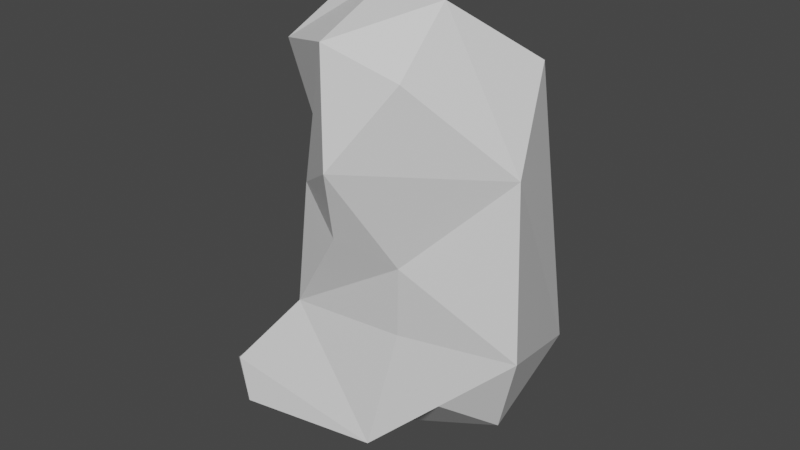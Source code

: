 # Source: coal2.blend  (saved by Blender 2.93.21; exported with 4.5.12 LTS)
import bpy
from mathutils import Matrix  # noqa: F401  (used for matrix-valued properties, if any)

bpy.ops.wm.read_factory_settings(use_empty=True)
scene = bpy.context.scene
scene.name = 'Scene'

# ---- collections
col_collection = bpy.data.collections.new('Collection'); scene.collection.children.link(col_collection)

# ---- materials (node trees are filled in below, after node groups)
mat_material = bpy.data.materials.new('Material')
mat_material.alpha_threshold = 0.0
mat_material.use_transparent_shadow = False
mat_material.line_color = (0.0, 0.0, 0.0, 1.0)

# ---- material node trees
mat_material.use_nodes = True; mat_material.node_tree.nodes.clear()
_N = mat_material.node_tree.nodes; _L = mat_material.node_tree.links
n0 = _N.new('ShaderNodeOutputMaterial'); n0.name = 'Material Output'; n0.location = (300, 300)
n1 = _N.new('ShaderNodeBsdfPrincipled'); n1.name = 'Principled BSDF'; n1.location = (10, 300)
n1.distribution = 'GGX'
n1.subsurface_method = 'BURLEY'
n1.inputs[2].default_value = 0.4
n1.inputs[3].default_value = 1.45
n1.inputs[27].default_value = (0.0, 0.0, 0.0, 1.0)
n1.inputs[28].default_value = 1.0
_L.new(n1.outputs[0], n0.inputs[0])
n0.is_active_output = True

# ---- world
world_world = bpy.data.worlds.new('World'); scene.world = world_world
world_world.use_nodes = True; world_world.node_tree.nodes.clear()
_N = world_world.node_tree.nodes; _L = world_world.node_tree.links
n0 = _N.new('ShaderNodeOutputWorld'); n0.name = 'World Output'; n0.location = (300, 300)
n1 = _N.new('ShaderNodeBackground'); n1.name = 'Background'; n1.location = (10, 300)
n1.inputs[0].default_value = (0.05088, 0.05088, 0.05088, 1.0)
_L.new(n1.outputs[0], n0.inputs[0])
n0.is_active_output = True
world_world.color = (0.05088, 0.05088, 0.05088)
world_world.use_sun_shadow = False
world_world.sun_shadow_jitter_overblur = 0.0

# ---- meshes
me_cube = bpy.data.meshes.new('Cube')
me_cube.from_pydata([(-0.005735, -0.1716, 1.505), (0.6425, 0.6932, -0.9182), (0.4088, -0.6358, 1.094), (0.9264, -0.2362, -0.5488), (-0.3128, -0.1764, 1.413), (-0.3535, 0.6122, -1.343), (-0.4844, -0.5098, 1.128), (-1.119, -0.4976, -1.232), (-0.4536, -0.5497, -0.5074), (-0.2954, 0.07311, -1.676), (-0.977, 0.1631, -1.373), (0.05844, -0.5243, -1.352), (-0.8263, -0.7379, -0.9867), (-0.7472, -0.3697, -1.571), (-0.7654, -0.736, -1.291), (0.8595, -0.1946, 0.5438), (-0.04993, -0.7177, 1.24), (0.4281, -0.3018, 1.453), (-0.7226, -0.05268, -0.9462), (-0.5633, 0.0909, -0.7638), (-0.459, 0.1655, -0.03908), (-0.9547, -0.3345, -1.056), (0.7381, 0.1574, 1.088), (0.1086, 0.7692, -1.176), (-0.3438, 0.495, -0.0005152), (0.1191, 0.6321, -0.8135), (0.06504, 0.5293, 0.2576), (-0.1583, 0.8072, -1.305), (-0.3845, 0.6701, -0.7174), (-0.4943, 0.468, -1.099), (-0.3603, 0.4591, -1.555), (-0.7011, 0.5041, -1.404), (-0.4422, 0.5053, -0.7367), (-0.5739, 0.3962, -1.19), (-0.1531, 0.7386, -1.124), (0.4924, -0.3803, -0.9503), (0.2364, -0.4498, -0.5281), (0.08283, -0.8599, 0.594), (0.287, -0.5033, -0.0479), (0.718, -0.08155, -1.153), (0.3648, 0.3397, -1.329), (-0.4318, -0.2584, 0.243), (-0.374, -0.5287, 0.2992), (-0.0285, -0.6816, 0.1055), (0.4339, 0.4594, 0.3824), (0.2252, 0.1889, 0.9619), (0.02973, 0.01769, 1.013)], [], [(17, 16, 2), (2, 16, 37), (32, 28, 5), (1, 3, 39), (15, 17, 2), (44, 1, 26), (35, 3, 36), (29, 5, 33), (31, 5, 30), (14, 7, 13), (23, 1, 40), (11, 13, 9), (7, 10, 13), (7, 12, 21), (14, 11, 12), (7, 14, 12), (11, 14, 13), (17, 15, 22), (16, 6, 41), (0, 4, 6), (29, 32, 5), (37, 16, 42), (36, 38, 8), (3, 1, 15), (22, 45, 0), (25, 26, 1), (12, 11, 8), (35, 11, 9), (13, 10, 9), (21, 12, 18), (10, 18, 33), (12, 8, 18), (41, 6, 20), (8, 19, 18), (6, 4, 20), (10, 21, 18), (10, 7, 21), (0, 17, 22), (15, 1, 22), (17, 0, 16), (16, 0, 6), (28, 24, 25), (4, 0, 46), (24, 4, 26), (27, 5, 34), (25, 24, 26), (23, 25, 1), (23, 9, 30), (5, 27, 30), (23, 27, 34), (5, 28, 34), (5, 31, 33), (19, 20, 32), (10, 31, 30), (19, 29, 33, 18), (24, 28, 32), (9, 10, 30), (27, 23, 30), (25, 23, 34), (34, 28, 25), (4, 24, 20), (20, 24, 32), (29, 19, 32), (31, 10, 33), (3, 15, 38), (15, 37, 38), (11, 35, 36), (15, 2, 37), (35, 9, 39), (8, 11, 36), (36, 3, 38), (38, 37, 43), (3, 35, 39), (40, 1, 39), (9, 40, 39), (9, 23, 40), (19, 8, 20), (8, 41, 20), (42, 16, 41), (8, 42, 41), (43, 37, 42), (8, 43, 42), (8, 38, 43), (44, 45, 22), (0, 45, 46), (45, 44, 26), (1, 44, 22), (46, 45, 26), (26, 4, 46)])
_uv = me_cube.uv_layers.new(name='UVMap')
_uv.uv.foreach_set('vector', [0.625, 0.625, 0.75, 0.75, 0.625, 0.75, 0.625, 0.75, 0.625, 0.875, 0.5625, 0.8125, 0.4375, 0.1875, 0.4375, 0.25, 0.375, 0.25, 0.375, 0.5, 0.375, 0.75, 0.3125, 0.6875, 0.5, 0.75, 0.625, 0.625, 0.625, 0.75, 0.5, 0.5, 0.375, 0.5, 0.5, 0.375, 0.375, 0.8125, 0.375, 0.75, 0.4375, 0.875, 0.4062, 0.1875, 0.375, 0.25, 0.3906, 0.1875, 0.125, 0.5625, 0.125, 0.5, 0.1875, 0.5625, 0.1875, 0.75, 0.125, 0.75, 0.1875, 0.6875, 0.25, 0.5, 0.375, 0.5, 0.3125, 0.5625, 0.25, 0.75, 0.1875, 0.6875, 0.25, 0.625, 0.125, 0.75, 0.125, 0.625, 0.1875, 0.6875, 0.375, 0.0, 0.4375, 0.0, 0.4062, 0.0625, 0.375, 0.9375, 0.375, 0.875, 0.4375, 1.0, 0.375, 1.0, 0.375, 0.9375, 0.4375, 1.0, 0.25, 0.75, 0.1875, 0.75, 0.1875, 0.6875, 0.625, 0.625, 0.5, 0.75, 0.5625, 0.625, 0.625, 0.875, 0.625, 1.0, 0.5625, 1.0, 0.625, 0.5, 0.875, 0.5, 0.875, 0.75, 0.4062, 0.1875, 0.4375, 0.1875, 0.375, 0.25, 0.5625, 0.8125, 0.625, 0.875, 0.5625, 0.9375, 0.4375, 0.875, 0.5, 0.875, 0.5, 1.0, 0.375, 0.75, 0.375, 0.5, 0.5, 0.75, 0.5625, 0.625, 0.5625, 0.5, 0.625, 0.5, 0.4375, 0.3125, 0.5, 0.375, 0.375, 0.5, 0.4375, 1.0, 0.375, 0.875, 0.5, 1.0, 0.3125, 0.75, 0.25, 0.75, 0.25, 0.625, 0.1875, 0.6875, 0.125, 0.625, 0.25, 0.625, 0.4062, 0.0625, 0.4375, 0.0, 0.4062, 0.125, 0.375, 0.125, 0.4062, 0.125, 0.3906, 0.1875, 0.4375, 0.0, 0.5, 0.0, 0.4062, 0.125, 0.5625, 0.0, 0.625, 0.0, 0.5, 0.125, 0.5, 0.0, 0.4375, 0.125, 0.4062, 0.125, 0.625, 0.0, 0.625, 0.25, 0.5, 0.125, 0.375, 0.125, 0.4062, 0.0625, 0.4062, 0.125, 0.375, 0.125, 0.375, 0.0, 0.4062, 0.0625, 0.625, 0.5, 0.625, 0.625, 0.5625, 0.625, 0.5, 0.75, 0.375, 0.5, 0.5625, 0.625, 0.625, 0.625, 0.625, 0.5, 0.75, 0.75, 0.75, 0.75, 0.625, 0.5, 0.875, 0.75, 0.4375, 0.25, 0.5, 0.25, 0.4375, 0.3125, 0.625, 0.25, 0.625, 0.5, 0.5625, 0.4375, 0.5, 0.25, 0.625, 0.25, 0.5, 0.375, 0.375, 0.3125, 0.375, 0.25, 0.4062, 0.2812, 0.4375, 0.3125, 0.5, 0.25, 0.5, 0.375, 0.375, 0.375, 0.4375, 0.3125, 0.375, 0.5, 0.25, 0.5, 0.25, 0.625, 0.1875, 0.5625, 0.125, 0.5, 0.1875, 0.5, 0.1875, 0.5625, 0.375, 0.375, 0.375, 0.3125, 0.4062, 0.2812, 0.375, 0.25, 0.4375, 0.25, 0.4062, 0.2812, 0.375, 0.25, 0.375, 0.1875, 0.3906, 0.1875, 0.4375, 0.125, 0.5, 0.125, 0.4375, 0.1875, 0.125, 0.625, 0.125, 0.5625, 0.1875, 0.5625, 0.4375, 0.125, 0.4062, 0.1875, 0.3906, 0.1875, 0.4062, 0.125, 0.5, 0.25, 0.4375, 0.25, 0.4375, 0.1875, 0.25, 0.625, 0.125, 0.625, 0.1875, 0.5625, 0.1875, 0.5, 0.25, 0.5, 0.1875, 0.5625, 0.4375, 0.3125, 0.375, 0.375, 0.4062, 0.2812, 0.4062, 0.2812, 0.4375, 0.25, 0.4375, 0.3125, 0.625, 0.25, 0.5, 0.25, 0.5, 0.125, 0.5, 0.125, 0.5, 0.25, 0.4375, 0.1875, 0.4062, 0.1875, 0.4375, 0.125, 0.4375, 0.1875, 0.375, 0.1875, 0.375, 0.125, 0.3906, 0.1875, 0.375, 0.75, 0.5, 0.75, 0.5, 0.875, 0.5, 0.75, 0.5625, 0.8125, 0.5, 0.875, 0.375, 0.875, 0.375, 0.8125, 0.4375, 0.875, 0.5, 0.75, 0.625, 0.75, 0.5625, 0.8125, 0.3125, 0.75, 0.25, 0.625, 0.3125, 0.6875, 0.5, 1.0, 0.375, 0.875, 0.4375, 0.875, 0.4375, 0.875, 0.375, 0.75, 0.5, 0.875, 0.5, 0.875, 0.5625, 0.8125, 0.5312, 0.9062, 0.375, 0.75, 0.3125, 0.75, 0.3125, 0.6875, 0.3125, 0.5625, 0.375, 0.5, 0.3125, 0.6875, 0.25, 0.625, 0.3125, 0.5625, 0.3125, 0.6875, 0.25, 0.625, 0.25, 0.5, 0.3125, 0.5625, 0.4375, 0.125, 0.5, 0.0, 0.5, 0.125, 0.5, 0.0, 0.5625, 0.0, 0.5, 0.125, 0.5625, 0.9375, 0.625, 0.875, 0.5625, 1.0, 0.5, 1.0, 0.5625, 0.9375, 0.5625, 1.0, 0.5312, 0.9062, 0.5625, 0.8125, 0.5625, 0.9375, 0.5, 1.0, 0.5312, 0.9062, 0.5625, 0.9375, 0.5, 1.0, 0.5, 0.875, 0.5312, 0.9062, 0.5, 0.5, 0.5625, 0.5, 0.5625, 0.625, 0.625, 0.5, 0.5625, 0.5, 0.5625, 0.4375, 0.5625, 0.5, 0.5, 0.5, 0.5, 0.375, 0.375, 0.5, 0.5, 0.5, 0.5625, 0.625, 0.5625, 0.4375, 0.5625, 0.5, 0.5, 0.375, 0.5, 0.375, 0.625, 0.25, 0.5625, 0.4375])
me_cube.materials.append(mat_material)
me_cube.use_remesh_preserve_volume = False
me_cube.use_remesh_preserve_attributes = False
me_cube.use_mirror_vertex_groups = False
me_cube.update()

# ---- objects
ob_coal = bpy.data.objects.new('Coal', me_cube)

# ---- transforms, parenting, visibility, modifiers, constraints
ob_coal.location = (0.0, 0.0, 0.0)
ob_coal.lock_rotations_4d = False
ob_coal.empty_display_type = 'ARROWS'
ob_coal.lineart.crease_threshold = 0.0

# ---- collection membership
col_collection.objects.link(ob_coal)

# ---- scene / render settings (as saved in the file)
scene.frame_start = 1; scene.frame_end = 250; scene.frame_set(1)
scene.render.engine = 'BLENDER_EEVEE_NEXT'
scene.cycles.use_denoising = False
scene.cycles.samples = 128
scene.cycles.sampling_pattern = 'TABULATED_SOBOL'
scene.cycles.use_adaptive_sampling = False
scene.cycles.use_light_tree = False
scene.view_settings.view_transform = 'Filmic'
bpy.context.view_layer.update()

# ---- added for rendering (the .blend has no active camera and no usable light): camera, sun
cam_auto = bpy.data.cameras.new('AutoCamera')
cam_auto.lens = 50.0
cam_auto.sensor_width = 36.0
cam_auto.clip_end = 1000.0
ob_auto_camera = bpy.data.objects.new('AutoCamera', cam_auto)
scene.collection.objects.link(ob_auto_camera)
ob_auto_camera.location = (3.72719, -4.61467, 2.97322)
ob_auto_camera.rotation_euler = (1.09748, -7.21219e-08, 0.694738)
scene.camera = ob_auto_camera
light_auto_sun = bpy.data.lights.new('AutoSun', 'SUN')
light_auto_sun.energy = 3.0
light_auto_sun.angle = 0.0523599
ob_auto_sun = bpy.data.objects.new('AutoSun', light_auto_sun)
scene.collection.objects.link(ob_auto_sun)
ob_auto_sun.rotation_euler = (0.872665, 0.174533, 0.523599)
bpy.context.view_layer.update()
